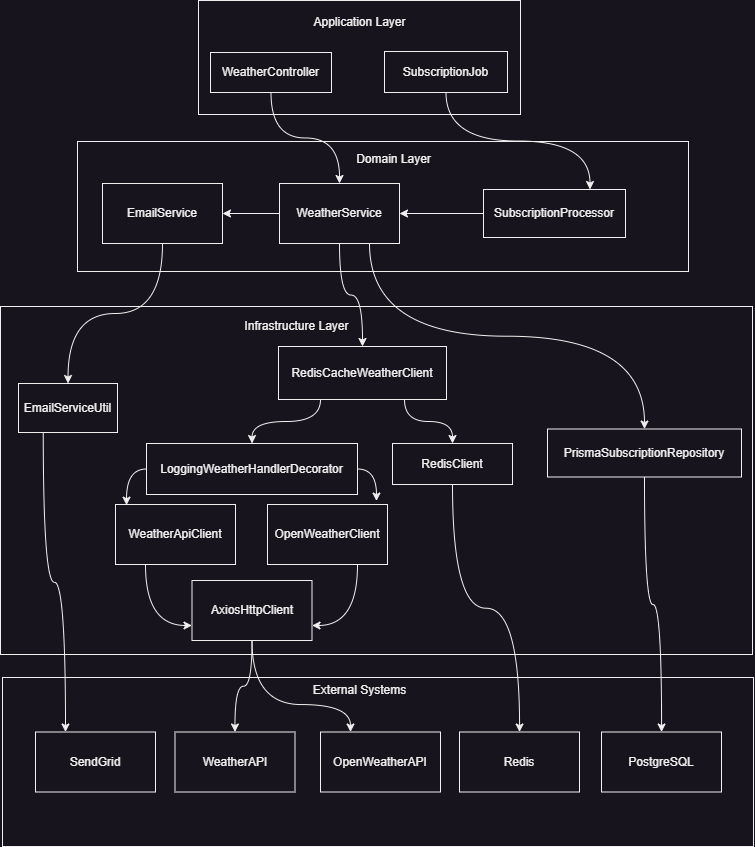

The diagram above was exported from draw.io. Its source (the exported page's mxGraphModel, read from the mxfile embedded in the PNG):
<mxGraphModel dx="1687" dy="984" grid="0" gridSize="10" guides="1" tooltips="1" connect="1" arrows="1" fold="1" page="1" pageScale="1" pageWidth="850" pageHeight="1100" math="0" shadow="0">
  <root>
    <mxCell id="0" />
    <mxCell id="1" parent="0" />
    <mxCell id="TUCEgjdEaCEOrwRgS1nt-40" value="" style="whiteSpace=wrap;html=1;" vertex="1" parent="1">
      <mxGeometry x="19" y="760" width="751" height="169" as="geometry" />
    </mxCell>
    <mxCell id="TUCEgjdEaCEOrwRgS1nt-14" value="" style="whiteSpace=wrap;html=1;" vertex="1" parent="1">
      <mxGeometry x="17" y="389" width="752" height="348" as="geometry" />
    </mxCell>
    <mxCell id="TUCEgjdEaCEOrwRgS1nt-9" value="" style="whiteSpace=wrap;html=1;" vertex="1" parent="1">
      <mxGeometry x="94" y="224" width="611" height="130" as="geometry" />
    </mxCell>
    <mxCell id="TUCEgjdEaCEOrwRgS1nt-5" value="" style="whiteSpace=wrap;html=1;" vertex="1" parent="1">
      <mxGeometry x="215" y="83" width="322" height="114" as="geometry" />
    </mxCell>
    <mxCell id="TUCEgjdEaCEOrwRgS1nt-6" value="Application Layer" style="text;html=1;align=center;verticalAlign=middle;resizable=0;points=[];autosize=1;strokeColor=none;fillColor=none;" vertex="1" parent="1">
      <mxGeometry x="320.5" y="92" width="110" height="26" as="geometry" />
    </mxCell>
    <mxCell id="TUCEgjdEaCEOrwRgS1nt-25" style="edgeStyle=orthogonalEdgeStyle;curved=1;rounded=0;orthogonalLoop=1;jettySize=auto;html=1;exitX=0.5;exitY=1;exitDx=0;exitDy=0;entryX=0.5;entryY=0;entryDx=0;entryDy=0;" edge="1" parent="1" source="TUCEgjdEaCEOrwRgS1nt-7" target="TUCEgjdEaCEOrwRgS1nt-10">
      <mxGeometry relative="1" as="geometry" />
    </mxCell>
    <mxCell id="TUCEgjdEaCEOrwRgS1nt-7" value="WeatherController" style="whiteSpace=wrap;html=1;" vertex="1" parent="1">
      <mxGeometry x="227" y="135" width="121" height="40" as="geometry" />
    </mxCell>
    <mxCell id="TUCEgjdEaCEOrwRgS1nt-26" style="edgeStyle=orthogonalEdgeStyle;curved=1;rounded=0;orthogonalLoop=1;jettySize=auto;html=1;exitX=0.5;exitY=1;exitDx=0;exitDy=0;entryX=0.75;entryY=0;entryDx=0;entryDy=0;" edge="1" parent="1" source="TUCEgjdEaCEOrwRgS1nt-8" target="TUCEgjdEaCEOrwRgS1nt-11">
      <mxGeometry relative="1" as="geometry" />
    </mxCell>
    <mxCell id="TUCEgjdEaCEOrwRgS1nt-8" value="SubscriptionJob" style="whiteSpace=wrap;html=1;" vertex="1" parent="1">
      <mxGeometry x="401" y="134" width="123" height="41" as="geometry" />
    </mxCell>
    <mxCell id="TUCEgjdEaCEOrwRgS1nt-28" value="" style="edgeStyle=orthogonalEdgeStyle;curved=1;rounded=0;orthogonalLoop=1;jettySize=auto;html=1;" edge="1" parent="1" source="TUCEgjdEaCEOrwRgS1nt-10" target="TUCEgjdEaCEOrwRgS1nt-12">
      <mxGeometry relative="1" as="geometry" />
    </mxCell>
    <mxCell id="TUCEgjdEaCEOrwRgS1nt-30" style="edgeStyle=orthogonalEdgeStyle;curved=1;rounded=0;orthogonalLoop=1;jettySize=auto;html=1;exitX=0.5;exitY=1;exitDx=0;exitDy=0;entryX=0.5;entryY=0;entryDx=0;entryDy=0;" edge="1" parent="1" source="TUCEgjdEaCEOrwRgS1nt-10" target="TUCEgjdEaCEOrwRgS1nt-17">
      <mxGeometry relative="1" as="geometry" />
    </mxCell>
    <mxCell id="TUCEgjdEaCEOrwRgS1nt-31" style="edgeStyle=orthogonalEdgeStyle;curved=1;rounded=0;orthogonalLoop=1;jettySize=auto;html=1;exitX=0.75;exitY=1;exitDx=0;exitDy=0;" edge="1" parent="1" source="TUCEgjdEaCEOrwRgS1nt-10" target="TUCEgjdEaCEOrwRgS1nt-21">
      <mxGeometry relative="1" as="geometry" />
    </mxCell>
    <mxCell id="TUCEgjdEaCEOrwRgS1nt-10" value="WeatherService" style="whiteSpace=wrap;html=1;" vertex="1" parent="1">
      <mxGeometry x="296" y="266" width="120" height="60" as="geometry" />
    </mxCell>
    <mxCell id="TUCEgjdEaCEOrwRgS1nt-27" style="edgeStyle=orthogonalEdgeStyle;curved=1;rounded=0;orthogonalLoop=1;jettySize=auto;html=1;exitX=0;exitY=0.5;exitDx=0;exitDy=0;entryX=1;entryY=0.5;entryDx=0;entryDy=0;" edge="1" parent="1" source="TUCEgjdEaCEOrwRgS1nt-11" target="TUCEgjdEaCEOrwRgS1nt-10">
      <mxGeometry relative="1" as="geometry" />
    </mxCell>
    <mxCell id="TUCEgjdEaCEOrwRgS1nt-11" value="SubscriptionProcessor" style="whiteSpace=wrap;html=1;" vertex="1" parent="1">
      <mxGeometry x="500" y="272" width="142" height="48" as="geometry" />
    </mxCell>
    <mxCell id="TUCEgjdEaCEOrwRgS1nt-39" style="edgeStyle=orthogonalEdgeStyle;curved=1;rounded=0;orthogonalLoop=1;jettySize=auto;html=1;exitX=0.5;exitY=1;exitDx=0;exitDy=0;" edge="1" parent="1" source="TUCEgjdEaCEOrwRgS1nt-12" target="TUCEgjdEaCEOrwRgS1nt-20">
      <mxGeometry relative="1" as="geometry" />
    </mxCell>
    <mxCell id="TUCEgjdEaCEOrwRgS1nt-12" value="EmailService" style="whiteSpace=wrap;html=1;" vertex="1" parent="1">
      <mxGeometry x="119" y="266" width="120" height="60" as="geometry" />
    </mxCell>
    <mxCell id="TUCEgjdEaCEOrwRgS1nt-13" value="Domain Layer" style="text;html=1;align=center;verticalAlign=middle;resizable=0;points=[];autosize=1;strokeColor=none;fillColor=none;" vertex="1" parent="1">
      <mxGeometry x="363" y="229" width="93" height="26" as="geometry" />
    </mxCell>
    <mxCell id="TUCEgjdEaCEOrwRgS1nt-15" value="Infrastructure Layer" style="text;html=1;align=center;verticalAlign=middle;resizable=0;points=[];autosize=1;strokeColor=none;fillColor=none;" vertex="1" parent="1">
      <mxGeometry x="252" y="396" width="122" height="26" as="geometry" />
    </mxCell>
    <mxCell id="TUCEgjdEaCEOrwRgS1nt-32" style="edgeStyle=orthogonalEdgeStyle;curved=1;rounded=0;orthogonalLoop=1;jettySize=auto;html=1;exitX=0.75;exitY=1;exitDx=0;exitDy=0;" edge="1" parent="1" source="TUCEgjdEaCEOrwRgS1nt-17" target="TUCEgjdEaCEOrwRgS1nt-19">
      <mxGeometry relative="1" as="geometry" />
    </mxCell>
    <mxCell id="TUCEgjdEaCEOrwRgS1nt-33" style="edgeStyle=orthogonalEdgeStyle;curved=1;rounded=0;orthogonalLoop=1;jettySize=auto;html=1;exitX=0.25;exitY=1;exitDx=0;exitDy=0;" edge="1" parent="1" source="TUCEgjdEaCEOrwRgS1nt-17" target="TUCEgjdEaCEOrwRgS1nt-18">
      <mxGeometry relative="1" as="geometry" />
    </mxCell>
    <mxCell id="TUCEgjdEaCEOrwRgS1nt-17" value="RedisCacheWeatherClient" style="whiteSpace=wrap;html=1;" vertex="1" parent="1">
      <mxGeometry x="295" y="429" width="168" height="53" as="geometry" />
    </mxCell>
    <mxCell id="TUCEgjdEaCEOrwRgS1nt-18" value="LoggingWeatherHandlerDecorator" style="whiteSpace=wrap;html=1;" vertex="1" parent="1">
      <mxGeometry x="163" y="526" width="211" height="51" as="geometry" />
    </mxCell>
    <mxCell id="TUCEgjdEaCEOrwRgS1nt-50" style="edgeStyle=orthogonalEdgeStyle;curved=1;rounded=0;orthogonalLoop=1;jettySize=auto;html=1;exitX=0.5;exitY=1;exitDx=0;exitDy=0;" edge="1" parent="1" source="TUCEgjdEaCEOrwRgS1nt-19" target="TUCEgjdEaCEOrwRgS1nt-45">
      <mxGeometry relative="1" as="geometry" />
    </mxCell>
    <mxCell id="TUCEgjdEaCEOrwRgS1nt-19" value="RedisClient" style="whiteSpace=wrap;html=1;" vertex="1" parent="1">
      <mxGeometry x="409" y="526" width="120" height="41" as="geometry" />
    </mxCell>
    <mxCell id="TUCEgjdEaCEOrwRgS1nt-47" style="edgeStyle=orthogonalEdgeStyle;curved=1;rounded=0;orthogonalLoop=1;jettySize=auto;html=1;exitX=0.25;exitY=1;exitDx=0;exitDy=0;entryX=0.25;entryY=0;entryDx=0;entryDy=0;" edge="1" parent="1" source="TUCEgjdEaCEOrwRgS1nt-20" target="TUCEgjdEaCEOrwRgS1nt-46">
      <mxGeometry relative="1" as="geometry" />
    </mxCell>
    <mxCell id="TUCEgjdEaCEOrwRgS1nt-20" value="EmailServiceUtil" style="whiteSpace=wrap;html=1;" vertex="1" parent="1">
      <mxGeometry x="35" y="466" width="99" height="49" as="geometry" />
    </mxCell>
    <mxCell id="TUCEgjdEaCEOrwRgS1nt-51" style="edgeStyle=orthogonalEdgeStyle;curved=1;rounded=0;orthogonalLoop=1;jettySize=auto;html=1;exitX=0.5;exitY=1;exitDx=0;exitDy=0;" edge="1" parent="1" source="TUCEgjdEaCEOrwRgS1nt-21" target="TUCEgjdEaCEOrwRgS1nt-44">
      <mxGeometry relative="1" as="geometry" />
    </mxCell>
    <mxCell id="TUCEgjdEaCEOrwRgS1nt-21" value="PrismaSubscriptionRepository" style="whiteSpace=wrap;html=1;" vertex="1" parent="1">
      <mxGeometry x="564" y="511.5" width="194" height="48" as="geometry" />
    </mxCell>
    <mxCell id="TUCEgjdEaCEOrwRgS1nt-37" style="edgeStyle=orthogonalEdgeStyle;curved=1;rounded=0;orthogonalLoop=1;jettySize=auto;html=1;exitX=0.25;exitY=1;exitDx=0;exitDy=0;entryX=0;entryY=0.75;entryDx=0;entryDy=0;" edge="1" parent="1" source="TUCEgjdEaCEOrwRgS1nt-22" target="TUCEgjdEaCEOrwRgS1nt-24">
      <mxGeometry relative="1" as="geometry" />
    </mxCell>
    <mxCell id="TUCEgjdEaCEOrwRgS1nt-22" value="WeatherApiClient" style="whiteSpace=wrap;html=1;" vertex="1" parent="1">
      <mxGeometry x="132" y="587" width="120" height="60" as="geometry" />
    </mxCell>
    <mxCell id="TUCEgjdEaCEOrwRgS1nt-38" style="edgeStyle=orthogonalEdgeStyle;curved=1;rounded=0;orthogonalLoop=1;jettySize=auto;html=1;exitX=0.75;exitY=1;exitDx=0;exitDy=0;entryX=1;entryY=0.75;entryDx=0;entryDy=0;" edge="1" parent="1" source="TUCEgjdEaCEOrwRgS1nt-23" target="TUCEgjdEaCEOrwRgS1nt-24">
      <mxGeometry relative="1" as="geometry" />
    </mxCell>
    <mxCell id="TUCEgjdEaCEOrwRgS1nt-23" value="OpenWeatherClient" style="whiteSpace=wrap;html=1;" vertex="1" parent="1">
      <mxGeometry x="284" y="587" width="120" height="60" as="geometry" />
    </mxCell>
    <mxCell id="TUCEgjdEaCEOrwRgS1nt-48" style="edgeStyle=orthogonalEdgeStyle;curved=1;rounded=0;orthogonalLoop=1;jettySize=auto;html=1;exitX=0.5;exitY=1;exitDx=0;exitDy=0;" edge="1" parent="1" source="TUCEgjdEaCEOrwRgS1nt-24" target="TUCEgjdEaCEOrwRgS1nt-42">
      <mxGeometry relative="1" as="geometry" />
    </mxCell>
    <mxCell id="TUCEgjdEaCEOrwRgS1nt-49" style="edgeStyle=orthogonalEdgeStyle;curved=1;rounded=0;orthogonalLoop=1;jettySize=auto;html=1;exitX=0.5;exitY=1;exitDx=0;exitDy=0;entryX=0.25;entryY=0;entryDx=0;entryDy=0;" edge="1" parent="1" source="TUCEgjdEaCEOrwRgS1nt-24" target="TUCEgjdEaCEOrwRgS1nt-43">
      <mxGeometry relative="1" as="geometry">
        <Array as="points">
          <mxPoint x="269" y="787" />
          <mxPoint x="367" y="787" />
        </Array>
      </mxGeometry>
    </mxCell>
    <mxCell id="TUCEgjdEaCEOrwRgS1nt-24" value="AxiosHttpClient" style="whiteSpace=wrap;html=1;" vertex="1" parent="1">
      <mxGeometry x="208.5" y="663" width="120" height="60" as="geometry" />
    </mxCell>
    <mxCell id="TUCEgjdEaCEOrwRgS1nt-35" style="edgeStyle=orthogonalEdgeStyle;curved=1;rounded=0;orthogonalLoop=1;jettySize=auto;html=1;exitX=1;exitY=0.5;exitDx=0;exitDy=0;entryX=0.908;entryY=-0.058;entryDx=0;entryDy=0;entryPerimeter=0;" edge="1" parent="1" source="TUCEgjdEaCEOrwRgS1nt-18" target="TUCEgjdEaCEOrwRgS1nt-23">
      <mxGeometry relative="1" as="geometry" />
    </mxCell>
    <mxCell id="TUCEgjdEaCEOrwRgS1nt-36" style="edgeStyle=orthogonalEdgeStyle;curved=1;rounded=0;orthogonalLoop=1;jettySize=auto;html=1;exitX=0;exitY=0.5;exitDx=0;exitDy=0;entryX=0.092;entryY=0.011;entryDx=0;entryDy=0;entryPerimeter=0;" edge="1" parent="1" source="TUCEgjdEaCEOrwRgS1nt-18" target="TUCEgjdEaCEOrwRgS1nt-22">
      <mxGeometry relative="1" as="geometry" />
    </mxCell>
    <mxCell id="TUCEgjdEaCEOrwRgS1nt-41" value="External Systems" style="text;html=1;align=center;verticalAlign=middle;resizable=0;points=[];autosize=1;strokeColor=none;fillColor=none;" vertex="1" parent="1">
      <mxGeometry x="320" y="760" width="111" height="26" as="geometry" />
    </mxCell>
    <mxCell id="TUCEgjdEaCEOrwRgS1nt-42" value="WeatherAPI" style="whiteSpace=wrap;html=1;" vertex="1" parent="1">
      <mxGeometry x="191.5" y="814.5" width="120" height="60" as="geometry" />
    </mxCell>
    <mxCell id="TUCEgjdEaCEOrwRgS1nt-43" value="OpenWeatherAPI" style="whiteSpace=wrap;html=1;" vertex="1" parent="1">
      <mxGeometry x="337" y="814.5" width="120" height="60" as="geometry" />
    </mxCell>
    <mxCell id="TUCEgjdEaCEOrwRgS1nt-44" value="PostgreSQL" style="whiteSpace=wrap;html=1;" vertex="1" parent="1">
      <mxGeometry x="618" y="814.5" width="120" height="60" as="geometry" />
    </mxCell>
    <mxCell id="TUCEgjdEaCEOrwRgS1nt-45" value="Redis" style="whiteSpace=wrap;html=1;" vertex="1" parent="1">
      <mxGeometry x="476" y="814.5" width="120" height="60" as="geometry" />
    </mxCell>
    <mxCell id="TUCEgjdEaCEOrwRgS1nt-46" value="SendGrid" style="whiteSpace=wrap;html=1;" vertex="1" parent="1">
      <mxGeometry x="52" y="814.5" width="120" height="60" as="geometry" />
    </mxCell>
  </root>
</mxGraphModel>